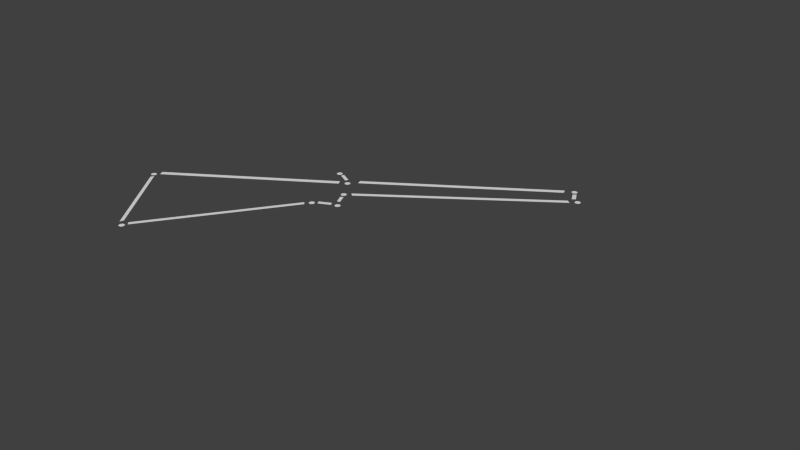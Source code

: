# Source: rifle_constellation.blend  (saved by Blender 2.74.0; exported with 4.5.12 LTS)
import bpy
from mathutils import Matrix  # noqa: F401  (used for matrix-valued properties, if any)

bpy.ops.wm.read_factory_settings(use_empty=True)
scene = bpy.context.scene
scene.name = 'Scene'

# ---- collections
col_collection_5 = bpy.data.collections.new('Collection 5'); scene.collection.children.link(col_collection_5)

# ---- materials (node trees are filled in below, after node groups)
mat_line = bpy.data.materials.new('Line')
mat_line.alpha_threshold = 0.0
mat_line.use_transparent_shadow = False
mat_line.roughness = 0.5
mat_star = bpy.data.materials.new('Star')
mat_star.alpha_threshold = 0.0
mat_star.use_transparent_shadow = False
mat_star.roughness = 0.5

# ---- material node trees

# ---- world
world_world = bpy.data.worlds.new('World'); scene.world = world_world
world_world.color = (0.05088, 0.05088, 0.05088)
world_world.use_sun_shadow = False
world_world.sun_shadow_jitter_overblur = 0.0
world_world.cycles.sampling_method = 'MANUAL'
world_world.cycles.sample_map_resolution = 256

# ---- meshes
me_plane_001 = bpy.data.meshes.new('Plane.001')
me_plane_001.from_pydata([(-3.571, -0.3866, 0.01099), (-1.809, 0.7453, 0.01099), (-3.6, -0.3293, 0.01099), (-1.837, 0.8026, 0.01099), (-1.644, 0.8957, 0.01099), (0.2902, 2.178, 0.01099), (0.3905, 2.2, 0.01099), (0.4478, 2.092, 0.01099), (0.4335, 2.035, 0.01099), (-1.522, 0.645, 0.01099), (-1.666, 0.953, 0.01099), (0.2687, 2.235, 0.01099), (0.4263, 2.228, 0.01099), (0.4836, 2.121, 0.01099), (0.4765, 1.999, 0.01099), (-1.479, 0.6092, 0.01099), (-1.56, 0.5031, 0.01099), (-1.508, 0.3914, 0.01099), (-1.525, 0.5203, 0.01099), (-1.474, 0.4086, 0.01099), (-1.525, 0.3312, 0.01099), (-1.663, 0.2624, 0.01099), (-1.499, 0.2882, 0.01099), (-1.637, 0.2195, 0.01099), (-1.77, 0.1507, 0.01099), (-2.862, -1.392, 0.01099), (-1.736, 0.112, 0.01099), (-2.828, -1.431, 0.01099), (-2.931, -1.401, 0.01099), (-3.58, -0.464, 0.01099), (-2.952, -1.44, 0.01099), (-3.601, -0.5027, 0.01099), (-1.792, 0.8943, 0.01099), (-1.921, 0.9631, 0.01099), (-1.805, 0.8556, 0.01099), (-1.933, 0.9244, 0.01099)], [], [(0, 1, 3, 2), (4, 5, 11, 10), (6, 7, 13, 12), (8, 9, 15, 14), (16, 17, 19, 18), (20, 21, 23, 22), (24, 25, 27, 26), (28, 29, 31, 30), (32, 33, 35, 34)])
me_plane_001.materials.append(mat_line)
me_plane_001.use_remesh_preserve_volume = False
me_plane_001.use_remesh_preserve_attributes = False
me_plane_001.use_mirror_vertex_groups = False
me_plane_001.update()
me_plane = bpy.data.meshes.new('Plane')
me_plane.from_pydata([(-2.88, -1.435, 7.635e-05), (-2.897, -1.439, 7.635e-05), (-2.91, -1.452, 7.635e-05), (-2.914, -1.469, 7.635e-05), (-2.91, -1.486, 7.635e-05), (-2.897, -1.499, 7.635e-05), (-2.88, -1.503, 7.635e-05), (-2.863, -1.499, 7.635e-05), (-2.851, -1.486, 7.635e-05), (-2.846, -1.469, 7.635e-05), (-2.851, -1.452, 7.635e-05), (-2.863, -1.439, 7.635e-05), (2.447, 1.697, 7.652e-05), (-3.647, -0.3818, 7.635e-05), (-3.664, -0.3864, 7.635e-05), (-3.676, -0.3989, 7.635e-05), (-3.681, -0.4159, 7.635e-05), (-3.676, -0.4329, 7.635e-05), (-3.664, -0.4454, 7.635e-05), (-3.647, -0.45, 7.635e-05), (-3.63, -0.4454, 7.635e-05), (-3.617, -0.4329, 7.635e-05), (-3.613, -0.4159, 7.635e-05), (-3.617, -0.3989, 7.635e-05), (-3.63, -0.3864, 7.635e-05), (-1.748, 0.8647, 7.635e-05), (-1.765, 0.8601, 7.635e-05), (-1.778, 0.8477, 7.635e-05), (-1.782, 0.8306, 7.635e-05), (-1.778, 0.8136, 7.635e-05), (-1.765, 0.8011, 7.635e-05), (-1.748, 0.7965, 7.635e-05), (-1.731, 0.8011, 7.635e-05), (-1.719, 0.8136, 7.635e-05), (-1.714, 0.8306, 7.635e-05), (-1.719, 0.8477, 7.635e-05), (-1.731, 0.8601, 7.635e-05), (-1.583, 0.6211, 7.635e-05), (-1.6, 0.6166, 7.635e-05), (-1.613, 0.6041, 7.635e-05), (-1.618, 0.5871, 7.635e-05), (-1.613, 0.57, 7.635e-05), (-1.6, 0.5575, 7.635e-05), (-1.583, 0.553, 7.635e-05), (-1.566, 0.5575, 7.635e-05), (-1.554, 0.57, 7.635e-05), (-1.549, 0.5871, 7.635e-05), (-1.554, 0.6041, 7.635e-05), (-1.566, 0.6166, 7.635e-05), (0.5299, 2.118, 7.635e-05), (0.5129, 2.114, 7.635e-05), (0.5004, 2.101, 7.635e-05), (0.4958, 2.084, 7.635e-05), (0.5004, 2.067, 7.635e-05), (0.5129, 2.055, 7.635e-05), (0.5299, 2.05, 7.635e-05), (0.5469, 2.055, 7.635e-05), (0.5594, 2.067, 7.635e-05), (0.564, 2.084, 7.635e-05), (0.5594, 2.101, 7.635e-05), (0.5469, 2.114, 7.635e-05), (0.3651, 2.319, 7.635e-05), (0.3481, 2.314, 7.635e-05), (0.3356, 2.302, 7.635e-05), (0.331, 2.285, 7.635e-05), (0.3356, 2.268, 7.635e-05), (0.3481, 2.255, 7.635e-05), (0.3651, 2.251, 7.635e-05), (0.3822, 2.255, 7.635e-05), (0.3947, 2.268, 7.635e-05), (0.3992, 2.285, 7.635e-05), (0.3947, 2.302, 7.635e-05), (0.3822, 2.314, 7.635e-05), (-1.447, 0.3704, 7.635e-05), (-1.464, 0.3658, 7.635e-05), (-1.477, 0.3534, 7.635e-05), (-1.481, 0.3363, 7.635e-05), (-1.477, 0.3193, 7.635e-05), (-1.464, 0.3068, 7.635e-05), (-1.447, 0.3022, 7.635e-05), (-1.43, 0.3068, 7.635e-05), (-1.418, 0.3193, 7.635e-05), (-1.413, 0.3363, 7.635e-05), (-1.418, 0.3534, 7.635e-05), (-1.43, 0.3658, 7.635e-05), (-1.712, 0.2415, 7.635e-05), (-1.729, 0.2369, 7.635e-05), (-1.742, 0.2244, 7.635e-05), (-1.746, 0.2074, 7.635e-05), (-1.742, 0.1903, 7.635e-05), (-1.729, 0.1778, 7.635e-05), (-1.712, 0.1733, 7.635e-05), (-1.695, 0.1778, 7.635e-05), (-1.683, 0.1903, 7.635e-05), (-1.678, 0.2074, 7.635e-05), (-1.683, 0.2244, 7.635e-05), (-1.695, 0.2369, 7.635e-05), (-1.999, 1.008, 7.635e-05), (-2.016, 1.003, 7.635e-05), (-2.028, 0.9909, 7.635e-05), (-2.033, 0.9739, 7.635e-05), (-2.028, 0.9569, 7.635e-05), (-2.016, 0.9444, 7.635e-05), (-1.999, 0.9398, 7.635e-05), (-1.982, 0.9444, 7.635e-05), (-1.969, 0.9569, 7.635e-05), (-1.965, 0.9739, 7.635e-05), (-1.969, 0.9909, 7.635e-05), (-1.982, 1.003, 7.635e-05)], [], [(1, 2, 3, 4, 5, 6, 7, 8, 9, 10, 11, 0), (14, 15, 16, 17, 18, 19, 20, 21, 22, 23, 24, 13), (26, 27, 28, 29, 30, 31, 32, 33, 34, 35, 36, 25), (38, 39, 40, 41, 42, 43, 44, 45, 46, 47, 48, 37), (50, 51, 52, 53, 54, 55, 56, 57, 58, 59, 60, 49), (62, 63, 64, 65, 66, 67, 68, 69, 70, 71, 72, 61), (74, 75, 76, 77, 78, 79, 80, 81, 82, 83, 84, 73), (86, 87, 88, 89, 90, 91, 92, 93, 94, 95, 96, 85), (98, 99, 100, 101, 102, 103, 104, 105, 106, 107, 108, 97)])
me_plane.materials.append(mat_star)
me_plane.use_remesh_preserve_volume = False
me_plane.use_remesh_preserve_attributes = False
me_plane.use_mirror_vertex_groups = False
me_plane.update()

# ---- objects
ob_lines = bpy.data.objects.new('Lines', me_plane_001)
ob_stars = bpy.data.objects.new('Stars', me_plane)

# ---- transforms, parenting, visibility, modifiers, constraints
ob_lines.location = (0.863, -1.479, 0.0)
ob_lines.lineart.crease_threshold = 0.0
ob_stars.location = (0.863, -1.479, 0.0)
ob_stars.lineart.crease_threshold = 0.0

# ---- collection membership
col_collection_5.objects.link(ob_lines)
col_collection_5.objects.link(ob_stars)

# ---- scene / render settings (as saved in the file)
scene.frame_start = 1; scene.frame_end = 250; scene.frame_set(1)
scene.render.engine = 'BLENDER_EEVEE_NEXT'
scene.render.resolution_percentage = 50
scene.render.dither_intensity = 0.0
scene.cycles.use_denoising = False
scene.cycles.samples = 10
scene.cycles.sampling_pattern = 'TABULATED_SOBOL'
scene.cycles.light_sampling_threshold = 0.0
scene.cycles.use_adaptive_sampling = False
scene.cycles.use_light_tree = False
scene.cycles.blur_glossy = 0.0
scene.cycles.pixel_filter_type = 'GAUSSIAN'
scene.cycles.sample_clamp_indirect = 0.0
scene.view_settings.view_transform = 'Standard'
bpy.context.view_layer.update()

# ---- added for rendering (the .blend has no active camera and no usable light): camera, sun
cam_auto = bpy.data.cameras.new('AutoCamera')
cam_auto.lens = 50.0
cam_auto.sensor_width = 36.0
cam_auto.clip_end = 1000.0
ob_auto_camera = bpy.data.objects.new('AutoCamera', cam_auto)
scene.collection.objects.link(ob_auto_camera)
ob_auto_camera.location = (6.92818, -9.08994, 5.35114)
ob_auto_camera.rotation_euler = (1.09748, -7.21219e-08, 0.694738)
scene.camera = ob_auto_camera
light_auto_sun = bpy.data.lights.new('AutoSun', 'SUN')
light_auto_sun.energy = 3.0
light_auto_sun.angle = 0.0523599
ob_auto_sun = bpy.data.objects.new('AutoSun', light_auto_sun)
scene.collection.objects.link(ob_auto_sun)
ob_auto_sun.rotation_euler = (0.872665, 0.174533, 0.523599)
bpy.context.view_layer.update()
